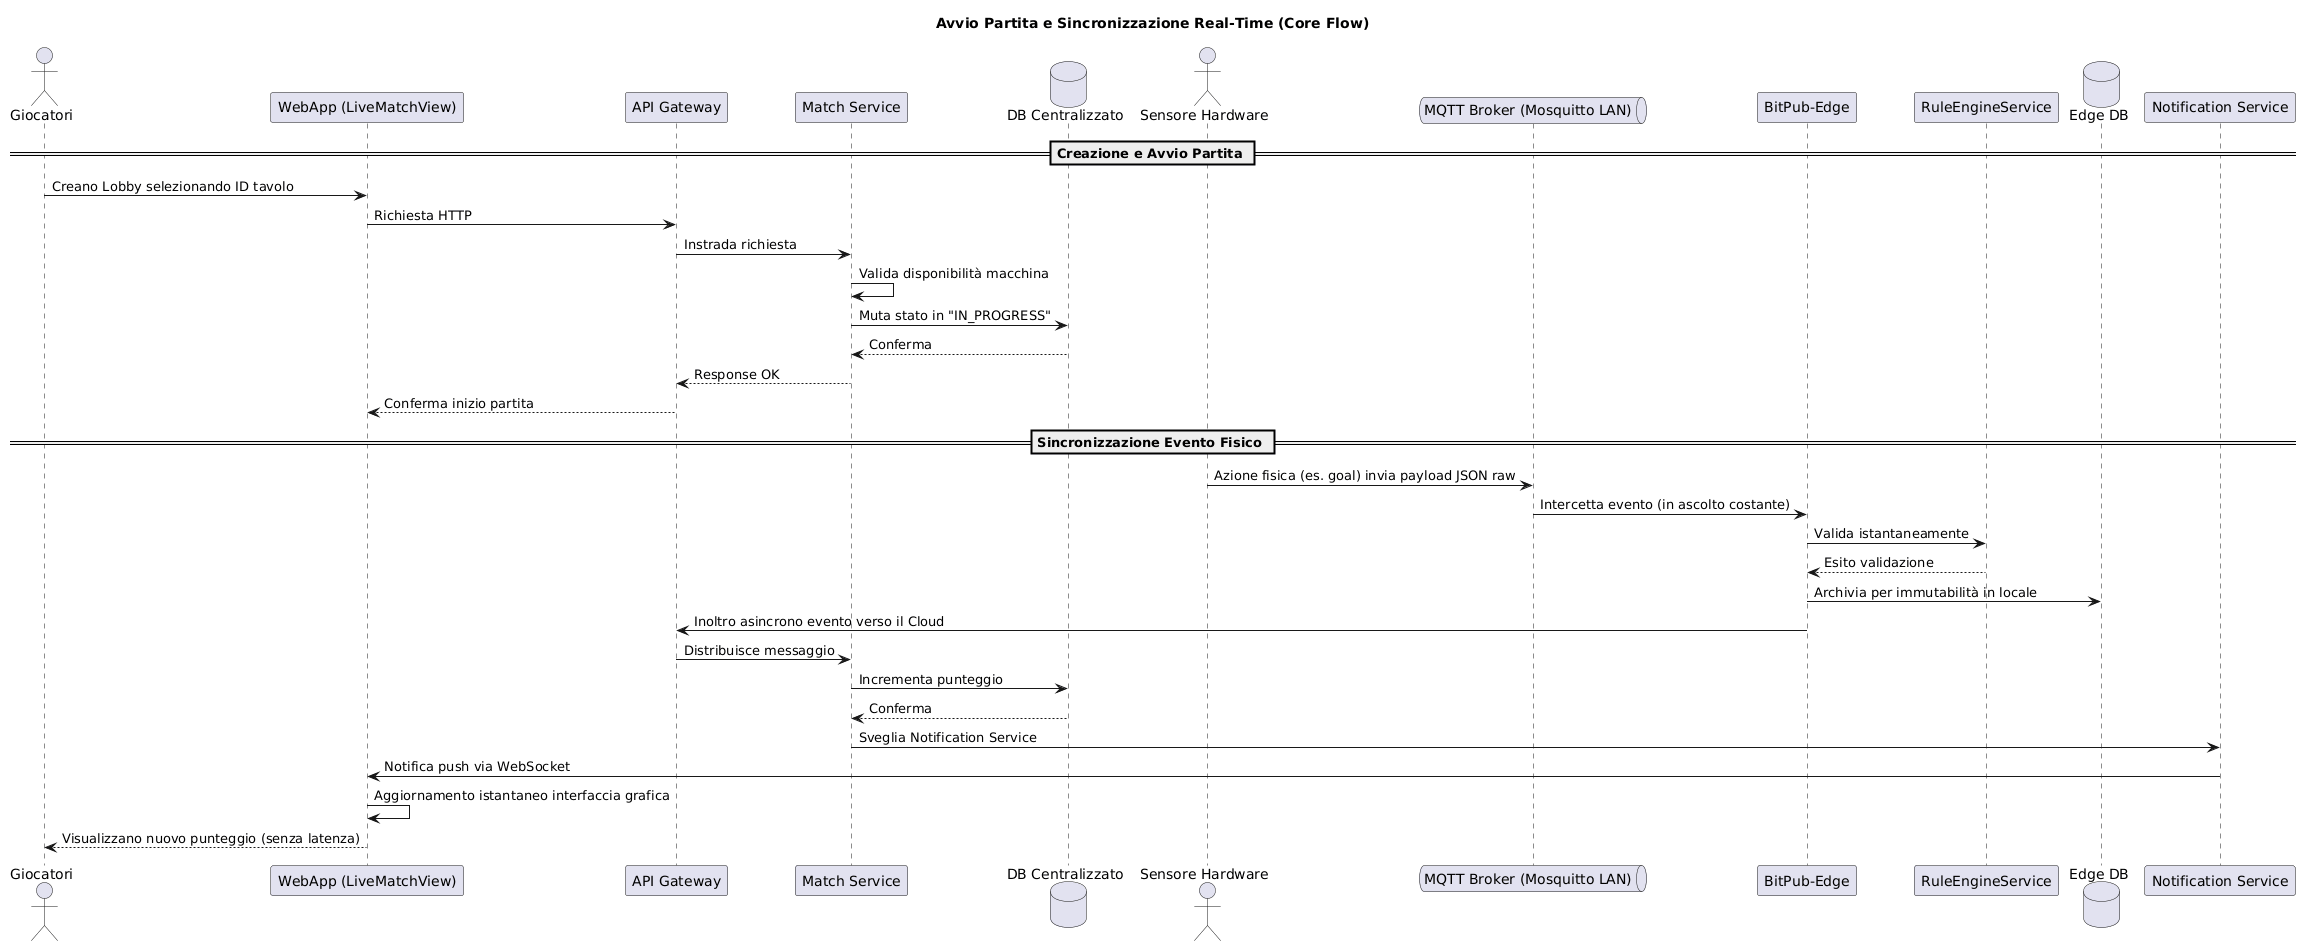

The diagram above was rendered by PlantUML. Its source (embedded in the PNG):
@startuml
title Avvio Partita e Sincronizzazione Real-Time (Core Flow)

actor "Giocatori" as Players
participant "WebApp (LiveMatchView)" as WebApp
participant "API Gateway" as Gateway
participant "Match Service" as MatchService
database "DB Centralizzato" as DBCloud
actor "Sensore Hardware" as Sensor
queue "MQTT Broker (Mosquitto LAN)" as MQTT
participant "BitPub-Edge" as EdgeNode
participant "RuleEngineService" as RuleEngine
database "Edge DB" as EdgeDB
participant "Notification Service" as NotificationService

== Creazione e Avvio Partita ==
Players -> WebApp: Creano Lobby selezionando ID tavolo
WebApp -> Gateway: Richiesta HTTP
Gateway -> MatchService: Instrada richiesta
MatchService -> MatchService: Valida disponibilità macchina
MatchService -> DBCloud: Muta stato in "IN_PROGRESS"
DBCloud --> MatchService: Conferma
MatchService --> Gateway: Response OK
Gateway --> WebApp: Conferma inizio partita

== Sincronizzazione Evento Fisico ==
Sensor -> MQTT: Azione fisica (es. goal) invia payload JSON raw
MQTT -> EdgeNode: Intercetta evento (in ascolto costante)
EdgeNode -> RuleEngine: Valida istantaneamente
RuleEngine --> EdgeNode: Esito validazione
EdgeNode -> EdgeDB: Archivia per immutabilità in locale
EdgeNode -> Gateway: Inoltro asincrono evento verso il Cloud
Gateway -> MatchService: Distribuisce messaggio
MatchService -> DBCloud: Incrementa punteggio
DBCloud --> MatchService: Conferma
MatchService -> NotificationService: Sveglia Notification Service
NotificationService -> WebApp: Notifica push via WebSocket
WebApp -> WebApp: Aggiornamento istantaneo interfaccia grafica
WebApp --> Players: Visualizzano nuovo punteggio (senza latenza)
@enduml